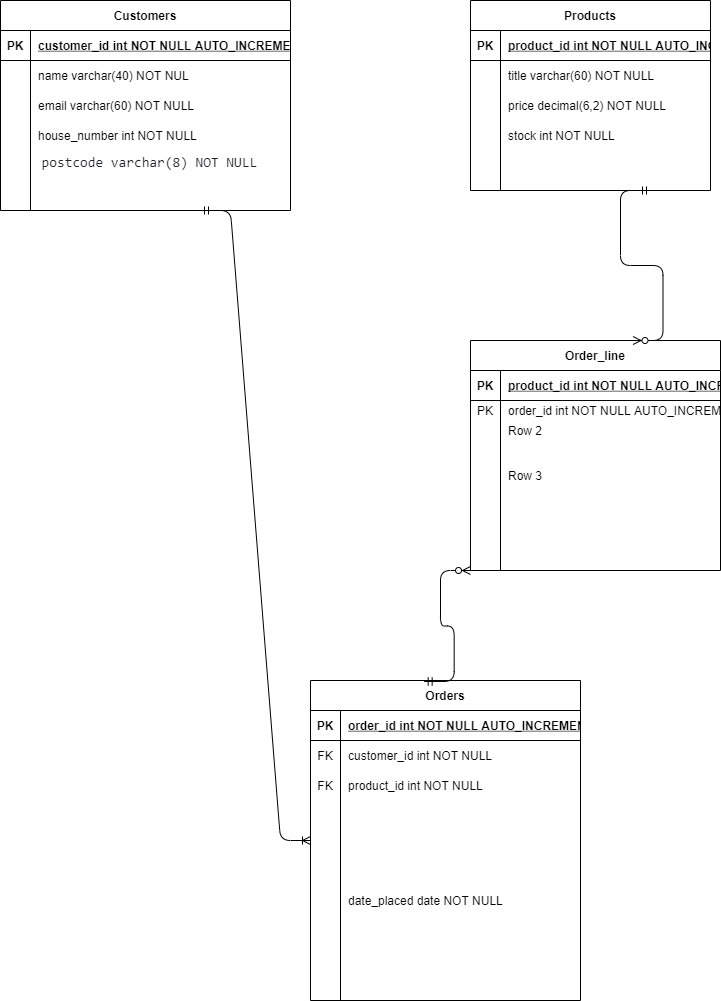

The diagram above was exported from draw.io. Its source (the exported page's mxGraphModel, read from the mxfile embedded in the PNG):
<mxGraphModel dx="1038" dy="580" grid="1" gridSize="10" guides="1" tooltips="1" connect="1" arrows="1" fold="1" page="1" pageScale="1" pageWidth="850" pageHeight="1100" math="0" shadow="0">
  <root>
    <mxCell id="0" />
    <mxCell id="1" parent="0" />
    <mxCell id="T2mZ2nxwmfwSoX-WBdtm-1" value="Customers" style="shape=table;startSize=30;container=1;collapsible=1;childLayout=tableLayout;fixedRows=1;rowLines=0;fontStyle=1;align=center;resizeLast=1;" vertex="1" parent="1">
      <mxGeometry x="50" y="110" width="290" height="210" as="geometry" />
    </mxCell>
    <mxCell id="T2mZ2nxwmfwSoX-WBdtm-2" value="" style="shape=partialRectangle;collapsible=0;dropTarget=0;pointerEvents=0;fillColor=none;top=0;left=0;bottom=1;right=0;points=[[0,0.5],[1,0.5]];portConstraint=eastwest;" vertex="1" parent="T2mZ2nxwmfwSoX-WBdtm-1">
      <mxGeometry y="30" width="290" height="30" as="geometry" />
    </mxCell>
    <mxCell id="T2mZ2nxwmfwSoX-WBdtm-3" value="PK" style="shape=partialRectangle;connectable=0;fillColor=none;top=0;left=0;bottom=0;right=0;fontStyle=1;overflow=hidden;" vertex="1" parent="T2mZ2nxwmfwSoX-WBdtm-2">
      <mxGeometry width="30" height="30" as="geometry" />
    </mxCell>
    <mxCell id="T2mZ2nxwmfwSoX-WBdtm-4" value="customer_id int NOT NULL AUTO_INCREMENT," style="shape=partialRectangle;connectable=0;fillColor=none;top=0;left=0;bottom=0;right=0;align=left;spacingLeft=6;fontStyle=5;overflow=hidden;" vertex="1" parent="T2mZ2nxwmfwSoX-WBdtm-2">
      <mxGeometry x="30" width="260" height="30" as="geometry" />
    </mxCell>
    <mxCell id="T2mZ2nxwmfwSoX-WBdtm-5" value="" style="shape=partialRectangle;collapsible=0;dropTarget=0;pointerEvents=0;fillColor=none;top=0;left=0;bottom=0;right=0;points=[[0,0.5],[1,0.5]];portConstraint=eastwest;" vertex="1" parent="T2mZ2nxwmfwSoX-WBdtm-1">
      <mxGeometry y="60" width="290" height="30" as="geometry" />
    </mxCell>
    <mxCell id="T2mZ2nxwmfwSoX-WBdtm-6" value="" style="shape=partialRectangle;connectable=0;fillColor=none;top=0;left=0;bottom=0;right=0;editable=1;overflow=hidden;" vertex="1" parent="T2mZ2nxwmfwSoX-WBdtm-5">
      <mxGeometry width="30" height="30" as="geometry" />
    </mxCell>
    <mxCell id="T2mZ2nxwmfwSoX-WBdtm-7" value=" name varchar(40) NOT NUL" style="shape=partialRectangle;connectable=0;fillColor=none;top=0;left=0;bottom=0;right=0;align=left;spacingLeft=6;overflow=hidden;" vertex="1" parent="T2mZ2nxwmfwSoX-WBdtm-5">
      <mxGeometry x="30" width="260" height="30" as="geometry" />
    </mxCell>
    <mxCell id="T2mZ2nxwmfwSoX-WBdtm-8" value="" style="shape=partialRectangle;collapsible=0;dropTarget=0;pointerEvents=0;fillColor=none;top=0;left=0;bottom=0;right=0;points=[[0,0.5],[1,0.5]];portConstraint=eastwest;" vertex="1" parent="T2mZ2nxwmfwSoX-WBdtm-1">
      <mxGeometry y="90" width="290" height="30" as="geometry" />
    </mxCell>
    <mxCell id="T2mZ2nxwmfwSoX-WBdtm-9" value="" style="shape=partialRectangle;connectable=0;fillColor=none;top=0;left=0;bottom=0;right=0;editable=1;overflow=hidden;" vertex="1" parent="T2mZ2nxwmfwSoX-WBdtm-8">
      <mxGeometry width="30" height="30" as="geometry" />
    </mxCell>
    <mxCell id="T2mZ2nxwmfwSoX-WBdtm-10" value="email varchar(60) NOT NULL" style="shape=partialRectangle;connectable=0;fillColor=none;top=0;left=0;bottom=0;right=0;align=left;spacingLeft=6;overflow=hidden;" vertex="1" parent="T2mZ2nxwmfwSoX-WBdtm-8">
      <mxGeometry x="30" width="260" height="30" as="geometry" />
    </mxCell>
    <mxCell id="T2mZ2nxwmfwSoX-WBdtm-11" value="" style="shape=partialRectangle;collapsible=0;dropTarget=0;pointerEvents=0;fillColor=none;top=0;left=0;bottom=0;right=0;points=[[0,0.5],[1,0.5]];portConstraint=eastwest;" vertex="1" parent="T2mZ2nxwmfwSoX-WBdtm-1">
      <mxGeometry y="120" width="290" height="30" as="geometry" />
    </mxCell>
    <mxCell id="T2mZ2nxwmfwSoX-WBdtm-12" value="" style="shape=partialRectangle;connectable=0;fillColor=none;top=0;left=0;bottom=0;right=0;editable=1;overflow=hidden;" vertex="1" parent="T2mZ2nxwmfwSoX-WBdtm-11">
      <mxGeometry width="30" height="30" as="geometry" />
    </mxCell>
    <mxCell id="T2mZ2nxwmfwSoX-WBdtm-13" value="house_number int NOT NULL" style="shape=partialRectangle;connectable=0;fillColor=none;top=0;left=0;bottom=0;right=0;align=left;spacingLeft=6;overflow=hidden;" vertex="1" parent="T2mZ2nxwmfwSoX-WBdtm-11">
      <mxGeometry x="30" width="260" height="30" as="geometry" />
    </mxCell>
    <mxCell id="T2mZ2nxwmfwSoX-WBdtm-14" value="Orders" style="shape=table;startSize=30;container=1;collapsible=1;childLayout=tableLayout;fixedRows=1;rowLines=0;fontStyle=1;align=center;resizeLast=1;" vertex="1" parent="1">
      <mxGeometry x="360" y="790" width="270" height="320" as="geometry" />
    </mxCell>
    <mxCell id="T2mZ2nxwmfwSoX-WBdtm-15" value="" style="shape=partialRectangle;collapsible=0;dropTarget=0;pointerEvents=0;fillColor=none;top=0;left=0;bottom=1;right=0;points=[[0,0.5],[1,0.5]];portConstraint=eastwest;" vertex="1" parent="T2mZ2nxwmfwSoX-WBdtm-14">
      <mxGeometry y="30" width="270" height="30" as="geometry" />
    </mxCell>
    <mxCell id="T2mZ2nxwmfwSoX-WBdtm-16" value="PK" style="shape=partialRectangle;connectable=0;fillColor=none;top=0;left=0;bottom=0;right=0;fontStyle=1;overflow=hidden;" vertex="1" parent="T2mZ2nxwmfwSoX-WBdtm-15">
      <mxGeometry width="30" height="30" as="geometry" />
    </mxCell>
    <mxCell id="T2mZ2nxwmfwSoX-WBdtm-17" value="order_id int NOT NULL AUTO_INCREMENT" style="shape=partialRectangle;connectable=0;fillColor=none;top=0;left=0;bottom=0;right=0;align=left;spacingLeft=6;fontStyle=5;overflow=hidden;" vertex="1" parent="T2mZ2nxwmfwSoX-WBdtm-15">
      <mxGeometry x="30" width="240" height="30" as="geometry" />
    </mxCell>
    <mxCell id="T2mZ2nxwmfwSoX-WBdtm-18" value="" style="shape=partialRectangle;collapsible=0;dropTarget=0;pointerEvents=0;fillColor=none;top=0;left=0;bottom=0;right=0;points=[[0,0.5],[1,0.5]];portConstraint=eastwest;" vertex="1" parent="T2mZ2nxwmfwSoX-WBdtm-14">
      <mxGeometry y="60" width="270" height="30" as="geometry" />
    </mxCell>
    <mxCell id="T2mZ2nxwmfwSoX-WBdtm-19" value="FK" style="shape=partialRectangle;connectable=0;fillColor=none;top=0;left=0;bottom=0;right=0;editable=1;overflow=hidden;" vertex="1" parent="T2mZ2nxwmfwSoX-WBdtm-18">
      <mxGeometry width="30" height="30" as="geometry" />
    </mxCell>
    <mxCell id="T2mZ2nxwmfwSoX-WBdtm-20" value="customer_id int NOT NULL" style="shape=partialRectangle;connectable=0;fillColor=none;top=0;left=0;bottom=0;right=0;align=left;spacingLeft=6;overflow=hidden;" vertex="1" parent="T2mZ2nxwmfwSoX-WBdtm-18">
      <mxGeometry x="30" width="240" height="30" as="geometry" />
    </mxCell>
    <mxCell id="T2mZ2nxwmfwSoX-WBdtm-21" value="" style="shape=partialRectangle;collapsible=0;dropTarget=0;pointerEvents=0;fillColor=none;top=0;left=0;bottom=0;right=0;points=[[0,0.5],[1,0.5]];portConstraint=eastwest;" vertex="1" parent="T2mZ2nxwmfwSoX-WBdtm-14">
      <mxGeometry y="90" width="270" height="30" as="geometry" />
    </mxCell>
    <mxCell id="T2mZ2nxwmfwSoX-WBdtm-22" value="FK" style="shape=partialRectangle;connectable=0;fillColor=none;top=0;left=0;bottom=0;right=0;editable=1;overflow=hidden;" vertex="1" parent="T2mZ2nxwmfwSoX-WBdtm-21">
      <mxGeometry width="30" height="30" as="geometry" />
    </mxCell>
    <mxCell id="T2mZ2nxwmfwSoX-WBdtm-23" value=" product_id int NOT NULL" style="shape=partialRectangle;connectable=0;fillColor=none;top=0;left=0;bottom=0;right=0;align=left;spacingLeft=6;overflow=hidden;" vertex="1" parent="T2mZ2nxwmfwSoX-WBdtm-21">
      <mxGeometry x="30" width="240" height="30" as="geometry" />
    </mxCell>
    <mxCell id="T2mZ2nxwmfwSoX-WBdtm-24" value="" style="shape=partialRectangle;collapsible=0;dropTarget=0;pointerEvents=0;fillColor=none;top=0;left=0;bottom=0;right=0;points=[[0,0.5],[1,0.5]];portConstraint=eastwest;" vertex="1" parent="T2mZ2nxwmfwSoX-WBdtm-14">
      <mxGeometry y="120" width="270" height="200" as="geometry" />
    </mxCell>
    <mxCell id="T2mZ2nxwmfwSoX-WBdtm-25" value="" style="shape=partialRectangle;connectable=0;fillColor=none;top=0;left=0;bottom=0;right=0;editable=1;overflow=hidden;" vertex="1" parent="T2mZ2nxwmfwSoX-WBdtm-24">
      <mxGeometry width="30" height="200" as="geometry" />
    </mxCell>
    <mxCell id="T2mZ2nxwmfwSoX-WBdtm-26" value="date_placed date NOT NULL" style="shape=partialRectangle;connectable=0;fillColor=none;top=0;left=0;bottom=0;right=0;align=left;spacingLeft=6;overflow=hidden;" vertex="1" parent="T2mZ2nxwmfwSoX-WBdtm-24">
      <mxGeometry x="30" width="240" height="200" as="geometry" />
    </mxCell>
    <mxCell id="T2mZ2nxwmfwSoX-WBdtm-27" value="Products" style="shape=table;startSize=30;container=1;collapsible=1;childLayout=tableLayout;fixedRows=1;rowLines=0;fontStyle=1;align=center;resizeLast=1;" vertex="1" parent="1">
      <mxGeometry x="520" y="110" width="240" height="190" as="geometry" />
    </mxCell>
    <mxCell id="T2mZ2nxwmfwSoX-WBdtm-28" value="" style="shape=partialRectangle;collapsible=0;dropTarget=0;pointerEvents=0;fillColor=none;top=0;left=0;bottom=1;right=0;points=[[0,0.5],[1,0.5]];portConstraint=eastwest;" vertex="1" parent="T2mZ2nxwmfwSoX-WBdtm-27">
      <mxGeometry y="30" width="240" height="30" as="geometry" />
    </mxCell>
    <mxCell id="T2mZ2nxwmfwSoX-WBdtm-29" value="PK" style="shape=partialRectangle;connectable=0;fillColor=none;top=0;left=0;bottom=0;right=0;fontStyle=1;overflow=hidden;" vertex="1" parent="T2mZ2nxwmfwSoX-WBdtm-28">
      <mxGeometry width="30" height="30" as="geometry" />
    </mxCell>
    <mxCell id="T2mZ2nxwmfwSoX-WBdtm-30" value="product_id int NOT NULL AUTO_INCREMENT" style="shape=partialRectangle;connectable=0;fillColor=none;top=0;left=0;bottom=0;right=0;align=left;spacingLeft=6;fontStyle=5;overflow=hidden;" vertex="1" parent="T2mZ2nxwmfwSoX-WBdtm-28">
      <mxGeometry x="30" width="210" height="30" as="geometry" />
    </mxCell>
    <mxCell id="T2mZ2nxwmfwSoX-WBdtm-31" value="" style="shape=partialRectangle;collapsible=0;dropTarget=0;pointerEvents=0;fillColor=none;top=0;left=0;bottom=0;right=0;points=[[0,0.5],[1,0.5]];portConstraint=eastwest;" vertex="1" parent="T2mZ2nxwmfwSoX-WBdtm-27">
      <mxGeometry y="60" width="240" height="30" as="geometry" />
    </mxCell>
    <mxCell id="T2mZ2nxwmfwSoX-WBdtm-32" value="" style="shape=partialRectangle;connectable=0;fillColor=none;top=0;left=0;bottom=0;right=0;editable=1;overflow=hidden;" vertex="1" parent="T2mZ2nxwmfwSoX-WBdtm-31">
      <mxGeometry width="30" height="30" as="geometry" />
    </mxCell>
    <mxCell id="T2mZ2nxwmfwSoX-WBdtm-33" value="title varchar(60) NOT NULL" style="shape=partialRectangle;connectable=0;fillColor=none;top=0;left=0;bottom=0;right=0;align=left;spacingLeft=6;overflow=hidden;" vertex="1" parent="T2mZ2nxwmfwSoX-WBdtm-31">
      <mxGeometry x="30" width="210" height="30" as="geometry" />
    </mxCell>
    <mxCell id="T2mZ2nxwmfwSoX-WBdtm-34" value="" style="shape=partialRectangle;collapsible=0;dropTarget=0;pointerEvents=0;fillColor=none;top=0;left=0;bottom=0;right=0;points=[[0,0.5],[1,0.5]];portConstraint=eastwest;" vertex="1" parent="T2mZ2nxwmfwSoX-WBdtm-27">
      <mxGeometry y="90" width="240" height="30" as="geometry" />
    </mxCell>
    <mxCell id="T2mZ2nxwmfwSoX-WBdtm-35" value="" style="shape=partialRectangle;connectable=0;fillColor=none;top=0;left=0;bottom=0;right=0;editable=1;overflow=hidden;" vertex="1" parent="T2mZ2nxwmfwSoX-WBdtm-34">
      <mxGeometry width="30" height="30" as="geometry" />
    </mxCell>
    <mxCell id="T2mZ2nxwmfwSoX-WBdtm-36" value="price decimal(6,2) NOT NULL" style="shape=partialRectangle;connectable=0;fillColor=none;top=0;left=0;bottom=0;right=0;align=left;spacingLeft=6;overflow=hidden;" vertex="1" parent="T2mZ2nxwmfwSoX-WBdtm-34">
      <mxGeometry x="30" width="210" height="30" as="geometry" />
    </mxCell>
    <mxCell id="T2mZ2nxwmfwSoX-WBdtm-37" value="" style="shape=partialRectangle;collapsible=0;dropTarget=0;pointerEvents=0;fillColor=none;top=0;left=0;bottom=0;right=0;points=[[0,0.5],[1,0.5]];portConstraint=eastwest;" vertex="1" parent="T2mZ2nxwmfwSoX-WBdtm-27">
      <mxGeometry y="120" width="240" height="30" as="geometry" />
    </mxCell>
    <mxCell id="T2mZ2nxwmfwSoX-WBdtm-38" value="" style="shape=partialRectangle;connectable=0;fillColor=none;top=0;left=0;bottom=0;right=0;editable=1;overflow=hidden;" vertex="1" parent="T2mZ2nxwmfwSoX-WBdtm-37">
      <mxGeometry width="30" height="30" as="geometry" />
    </mxCell>
    <mxCell id="T2mZ2nxwmfwSoX-WBdtm-39" value="stock int NOT NULL" style="shape=partialRectangle;connectable=0;fillColor=none;top=0;left=0;bottom=0;right=0;align=left;spacingLeft=6;overflow=hidden;" vertex="1" parent="T2mZ2nxwmfwSoX-WBdtm-37">
      <mxGeometry x="30" width="210" height="30" as="geometry" />
    </mxCell>
    <mxCell id="T2mZ2nxwmfwSoX-WBdtm-55" value="&lt;pre style=&quot;box-sizing: border-box ; font-family: , &amp;#34;menlo&amp;#34; , &amp;#34;monaco&amp;#34; , &amp;#34;consolas&amp;#34; , &amp;#34;liberation mono&amp;#34; , &amp;#34;courier new&amp;#34; , monospace ; font-size: 14px ; margin-top: 0px ; margin-bottom: 1rem ; overflow: auto ; color: rgb(33 , 37 , 41) ; text-align: left&quot;&gt;&lt;code style=&quot;box-sizing: border-box ; font-family: , &amp;#34;menlo&amp;#34; , &amp;#34;monaco&amp;#34; , &amp;#34;consolas&amp;#34; , &amp;#34;liberation mono&amp;#34; , &amp;#34;courier new&amp;#34; , monospace ; font-size: inherit ; color: inherit ; overflow-wrap: break-word ; word-break: normal&quot;&gt; postcode varchar(8) NOT NULL&lt;/code&gt;&lt;/pre&gt;" style="text;html=1;align=center;verticalAlign=middle;resizable=0;points=[];autosize=1;strokeColor=none;" vertex="1" parent="1">
      <mxGeometry x="70" y="260" width="250" height="40" as="geometry" />
    </mxCell>
    <mxCell id="T2mZ2nxwmfwSoX-WBdtm-56" value="" style="edgeStyle=entityRelationEdgeStyle;fontSize=12;html=1;endArrow=ERoneToMany;startArrow=ERmandOne;" edge="1" parent="1" target="T2mZ2nxwmfwSoX-WBdtm-14">
      <mxGeometry width="100" height="100" relative="1" as="geometry">
        <mxPoint x="250" y="320" as="sourcePoint" />
        <mxPoint x="380" y="500" as="targetPoint" />
      </mxGeometry>
    </mxCell>
    <mxCell id="T2mZ2nxwmfwSoX-WBdtm-60" value="Order_line" style="shape=table;startSize=30;container=1;collapsible=1;childLayout=tableLayout;fixedRows=1;rowLines=0;fontStyle=1;align=center;resizeLast=1;" vertex="1" parent="1">
      <mxGeometry x="520" y="450" width="250" height="230" as="geometry" />
    </mxCell>
    <mxCell id="T2mZ2nxwmfwSoX-WBdtm-61" value="" style="shape=partialRectangle;collapsible=0;dropTarget=0;pointerEvents=0;fillColor=none;top=0;left=0;bottom=1;right=0;points=[[0,0.5],[1,0.5]];portConstraint=eastwest;" vertex="1" parent="T2mZ2nxwmfwSoX-WBdtm-60">
      <mxGeometry y="30" width="250" height="30" as="geometry" />
    </mxCell>
    <mxCell id="T2mZ2nxwmfwSoX-WBdtm-62" value="PK" style="shape=partialRectangle;connectable=0;fillColor=none;top=0;left=0;bottom=0;right=0;fontStyle=1;overflow=hidden;" vertex="1" parent="T2mZ2nxwmfwSoX-WBdtm-61">
      <mxGeometry width="30" height="30" as="geometry" />
    </mxCell>
    <mxCell id="T2mZ2nxwmfwSoX-WBdtm-63" value="product_id int NOT NULL AUTO_INCREMENT" style="shape=partialRectangle;connectable=0;fillColor=none;top=0;left=0;bottom=0;right=0;align=left;spacingLeft=6;fontStyle=5;overflow=hidden;" vertex="1" parent="T2mZ2nxwmfwSoX-WBdtm-61">
      <mxGeometry x="30" width="220" height="30" as="geometry" />
    </mxCell>
    <mxCell id="T2mZ2nxwmfwSoX-WBdtm-64" value="" style="shape=partialRectangle;collapsible=0;dropTarget=0;pointerEvents=0;fillColor=none;top=0;left=0;bottom=0;right=0;points=[[0,0.5],[1,0.5]];portConstraint=eastwest;" vertex="1" parent="T2mZ2nxwmfwSoX-WBdtm-60">
      <mxGeometry y="60" width="250" height="20" as="geometry" />
    </mxCell>
    <mxCell id="T2mZ2nxwmfwSoX-WBdtm-65" value="PK" style="shape=partialRectangle;connectable=0;fillColor=none;top=0;left=0;bottom=0;right=0;editable=1;overflow=hidden;" vertex="1" parent="T2mZ2nxwmfwSoX-WBdtm-64">
      <mxGeometry width="30" height="20" as="geometry" />
    </mxCell>
    <mxCell id="T2mZ2nxwmfwSoX-WBdtm-66" value="order_id int NOT NULL AUTO_INCREMENT" style="shape=partialRectangle;connectable=0;fillColor=none;top=0;left=0;bottom=0;right=0;align=left;spacingLeft=6;overflow=hidden;" vertex="1" parent="T2mZ2nxwmfwSoX-WBdtm-64">
      <mxGeometry x="30" width="220" height="20" as="geometry" />
    </mxCell>
    <mxCell id="T2mZ2nxwmfwSoX-WBdtm-67" value="" style="shape=partialRectangle;collapsible=0;dropTarget=0;pointerEvents=0;fillColor=none;top=0;left=0;bottom=0;right=0;points=[[0,0.5],[1,0.5]];portConstraint=eastwest;" vertex="1" parent="T2mZ2nxwmfwSoX-WBdtm-60">
      <mxGeometry y="80" width="250" height="20" as="geometry" />
    </mxCell>
    <mxCell id="T2mZ2nxwmfwSoX-WBdtm-68" value="" style="shape=partialRectangle;connectable=0;fillColor=none;top=0;left=0;bottom=0;right=0;editable=1;overflow=hidden;" vertex="1" parent="T2mZ2nxwmfwSoX-WBdtm-67">
      <mxGeometry width="30" height="20" as="geometry" />
    </mxCell>
    <mxCell id="T2mZ2nxwmfwSoX-WBdtm-69" value="Row 2" style="shape=partialRectangle;connectable=0;fillColor=none;top=0;left=0;bottom=0;right=0;align=left;spacingLeft=6;overflow=hidden;" vertex="1" parent="T2mZ2nxwmfwSoX-WBdtm-67">
      <mxGeometry x="30" width="220" height="20" as="geometry" />
    </mxCell>
    <mxCell id="T2mZ2nxwmfwSoX-WBdtm-70" value="" style="shape=partialRectangle;collapsible=0;dropTarget=0;pointerEvents=0;fillColor=none;top=0;left=0;bottom=0;right=0;points=[[0,0.5],[1,0.5]];portConstraint=eastwest;" vertex="1" parent="T2mZ2nxwmfwSoX-WBdtm-60">
      <mxGeometry y="100" width="250" height="70" as="geometry" />
    </mxCell>
    <mxCell id="T2mZ2nxwmfwSoX-WBdtm-71" value="" style="shape=partialRectangle;connectable=0;fillColor=none;top=0;left=0;bottom=0;right=0;editable=1;overflow=hidden;" vertex="1" parent="T2mZ2nxwmfwSoX-WBdtm-70">
      <mxGeometry width="30" height="70" as="geometry" />
    </mxCell>
    <mxCell id="T2mZ2nxwmfwSoX-WBdtm-72" value="Row 3" style="shape=partialRectangle;connectable=0;fillColor=none;top=0;left=0;bottom=0;right=0;align=left;spacingLeft=6;overflow=hidden;" vertex="1" parent="T2mZ2nxwmfwSoX-WBdtm-70">
      <mxGeometry x="30" width="220" height="70" as="geometry" />
    </mxCell>
    <mxCell id="T2mZ2nxwmfwSoX-WBdtm-75" value="" style="edgeStyle=entityRelationEdgeStyle;fontSize=12;html=1;endArrow=ERzeroToMany;startArrow=ERmandOne;entryX=0.65;entryY=0;entryDx=0;entryDy=0;entryPerimeter=0;exitX=0.75;exitY=1;exitDx=0;exitDy=0;" edge="1" parent="1" source="T2mZ2nxwmfwSoX-WBdtm-27" target="T2mZ2nxwmfwSoX-WBdtm-60">
      <mxGeometry width="100" height="100" relative="1" as="geometry">
        <mxPoint x="610" y="300" as="sourcePoint" />
        <mxPoint x="660" y="310" as="targetPoint" />
      </mxGeometry>
    </mxCell>
    <mxCell id="T2mZ2nxwmfwSoX-WBdtm-76" value="" style="edgeStyle=entityRelationEdgeStyle;fontSize=12;html=1;endArrow=ERzeroToMany;startArrow=ERmandOne;entryX=0;entryY=1;entryDx=0;entryDy=0;exitX=0.421;exitY=0.003;exitDx=0;exitDy=0;exitPerimeter=0;" edge="1" parent="1" source="T2mZ2nxwmfwSoX-WBdtm-14" target="T2mZ2nxwmfwSoX-WBdtm-60">
      <mxGeometry width="100" height="100" relative="1" as="geometry">
        <mxPoint x="210" y="810" as="sourcePoint" />
        <mxPoint x="507.5" y="845" as="targetPoint" />
      </mxGeometry>
    </mxCell>
  </root>
</mxGraphModel>